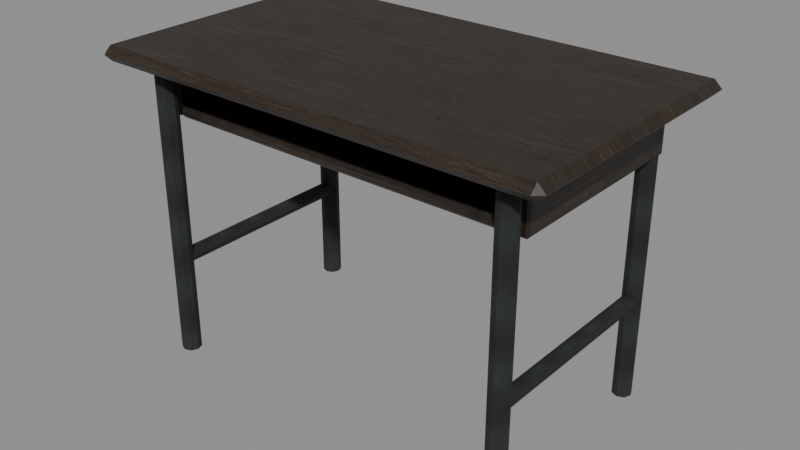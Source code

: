 # Source: level_student_desk.blend  (saved by Blender 5.0.118; exported with 4.5.12 LTS)
import bpy
from mathutils import Matrix  # noqa: F401  (used for matrix-valued properties, if any)

bpy.ops.wm.read_factory_settings(use_empty=True)
scene = bpy.context.scene
scene.name = 'Scene'

# ---- images (referenced by path relative to the original .blend; pixels are not part of the script)
import os
ASSET_DIR = os.environ.get("B2B_ASSET_DIR", "")  # directory of the original .blend (textures are referenced by path, not embedded)
HERE = os.path.dirname(os.path.abspath(__file__))  # packed textures are extracted next to this script under _unpacked/

def load_image(name, relpath, width, height, colorspace="sRGB"):
    """Load a texture the original file referenced (path relative to the .blend, or extracted next to this script)."""
    p = next((c for c in (os.path.join(HERE, relpath), os.path.join(ASSET_DIR, relpath)) if relpath and os.path.exists(c)), "")
    if p:
        img = bpy.data.images.load(p, check_existing=True)
        img.name = name
    else:  # same state as the original file: an image datablock whose file is absent (Cycles renders it pink)
        img = bpy.data.images.new(name, width, height)
        img.source = "FILE"
        img.filepath = "//" + (relpath or name)
    img.colorspace_settings.name = colorspace
    return img
img_wall_1_1_png = load_image('wall_1_1.png', '_unpacked/wall_1_1.dcaf5830.png', 256, 256, 'sRGB')
img_worn_dark_steel_diffuse = load_image('Worn dark steel diffuse', '_unpacked/Worn_dark_steel_diffuse.571a5b8b.png', 64, 64, 'sRGB')
img_wooden_crate_1_0_png = load_image('wooden_crate_1_0.png', '_unpacked/wooden_crate_1_0.3c46a80e.png', 192, 128, 'sRGB')

# ---- materials (node trees are filled in below, after node groups)
mat_original_purchased_oak_trim = bpy.data.materials.new('Original purchased oak trim')
mat_rebuild_worn_dark_steel = bpy.data.materials.new('Rebuild Worn dark steel')
mat_original_weathered_crate_timber = bpy.data.materials.new('Original weathered crate timber')

# ---- material node trees
mat_original_purchased_oak_trim.use_nodes = True; mat_original_purchased_oak_trim.node_tree.nodes.clear()
_N = mat_original_purchased_oak_trim.node_tree.nodes; _L = mat_original_purchased_oak_trim.node_tree.links
n0 = _N.new('ShaderNodeBsdfPrincipled'); n0.name = 'Principled BSDF'; n0.location = (-200, 100)
n1 = _N.new('ShaderNodeOutputMaterial'); n1.name = 'Material Output'; n1.location = (200, 100)
n2 = _N.new('ShaderNodeTexImage'); n2.name = 'Image Texture'; n2.location = (0, 0)
n2.image = img_wall_1_1_png
n2.interpolation = 'Closest'
_L.new(n0.outputs[0], n1.inputs[0])
_L.new(n2.outputs[0], n0.inputs[0])
n1.is_active_output = True
mat_rebuild_worn_dark_steel.use_nodes = True; mat_rebuild_worn_dark_steel.node_tree.nodes.clear()
_N = mat_rebuild_worn_dark_steel.node_tree.nodes; _L = mat_rebuild_worn_dark_steel.node_tree.links
n0 = _N.new('ShaderNodeBsdfPrincipled'); n0.name = 'Principled BSDF'; n0.location = (-200, 100)
n0.inputs[2].default_value = 0.88
n1 = _N.new('ShaderNodeOutputMaterial'); n1.name = 'Material Output'; n1.location = (200, 100)
n2 = _N.new('ShaderNodeTexImage'); n2.name = 'Image Texture'; n2.location = (0, 0)
n2.image = img_worn_dark_steel_diffuse
n2.interpolation = 'Closest'
_L.new(n0.outputs[0], n1.inputs[0])
_L.new(n2.outputs[0], n0.inputs[0])
n1.is_active_output = True
mat_original_weathered_crate_timber.use_nodes = True; mat_original_weathered_crate_timber.node_tree.nodes.clear()
_N = mat_original_weathered_crate_timber.node_tree.nodes; _L = mat_original_weathered_crate_timber.node_tree.links
n0 = _N.new('ShaderNodeBsdfPrincipled'); n0.name = 'Principled BSDF'; n0.location = (-200, 100)
n1 = _N.new('ShaderNodeOutputMaterial'); n1.name = 'Material Output'; n1.location = (200, 100)
n2 = _N.new('ShaderNodeTexImage'); n2.name = 'Image Texture'; n2.location = (0, 0)
n2.image = img_wooden_crate_1_0_png
n2.interpolation = 'Closest'
_L.new(n0.outputs[0], n1.inputs[0])
_L.new(n2.outputs[0], n0.inputs[0])
n1.is_active_output = True

# ---- meshes
me_cube = bpy.data.meshes.new('Cube')
me_cube.from_pydata([(-0.532, -0.307, 0.704), (-0.532, -0.325, 0.722), (-0.55, -0.307, 0.722), (-0.532, -0.325, 0.722), (-0.532, -0.307, 0.74), (-0.55, -0.307, 0.722), (-0.532, 0.307, 0.704), (-0.55, 0.307, 0.722), (-0.532, 0.325, 0.722), (-0.532, 0.307, 0.74), (-0.532, 0.325, 0.722), (-0.55, 0.307, 0.722), (0.532, -0.307, 0.704), (0.55, -0.307, 0.722), (0.532, -0.325, 0.722), (0.532, -0.307, 0.74), (0.532, -0.325, 0.722), (0.55, -0.307, 0.722), (0.532, 0.307, 0.704), (0.532, 0.325, 0.722), (0.55, 0.307, 0.722), (0.532, 0.307, 0.74), (0.55, 0.307, 0.722), (0.532, 0.325, 0.722), (-0.44, -0.222, 0.0), (-0.4563, -0.2287, 0.0), (-0.463, -0.245, 0.0), (-0.4563, -0.2613, 0.0), (-0.44, -0.268, 0.0), (-0.4237, -0.2613, 0.0), (-0.417, -0.245, 0.0), (-0.4237, -0.2287, 0.0), (-0.44, -0.222, 0.705), (-0.4563, -0.2287, 0.705), (-0.463, -0.245, 0.705), (-0.4563, -0.2613, 0.705), (-0.44, -0.268, 0.705), (-0.4237, -0.2613, 0.705), (-0.417, -0.245, 0.705), (-0.4237, -0.2287, 0.705), (-0.44, 0.268, 0.0), (-0.4563, 0.2613, 0.0), (-0.463, 0.245, 0.0), (-0.4563, 0.2287, 0.0), (-0.44, 0.222, 0.0), (-0.4237, 0.2287, 0.0), (-0.417, 0.245, 0.0), (-0.4237, 0.2613, 0.0), (-0.44, 0.268, 0.705), (-0.4563, 0.2613, 0.705), (-0.463, 0.245, 0.705), (-0.4563, 0.2287, 0.705), (-0.44, 0.222, 0.705), (-0.4237, 0.2287, 0.705), (-0.417, 0.245, 0.705), (-0.4237, 0.2613, 0.705), (-0.422, -0.245, 0.24), (-0.4273, -0.245, 0.2273), (-0.44, -0.245, 0.222), (-0.4527, -0.245, 0.2273), (-0.458, -0.245, 0.24), (-0.4527, -0.245, 0.2527), (-0.44, -0.245, 0.258), (-0.4273, -0.245, 0.2527), (-0.422, 0.245, 0.24), (-0.4273, 0.245, 0.2273), (-0.44, 0.245, 0.222), (-0.4527, 0.245, 0.2273), (-0.458, 0.245, 0.24), (-0.4527, 0.245, 0.2527), (-0.44, 0.245, 0.258), (-0.4273, 0.245, 0.2527), (0.44, -0.222, 0.0), (0.4237, -0.2287, 0.0), (0.417, -0.245, 0.0), (0.4237, -0.2613, 0.0), (0.44, -0.268, 0.0), (0.4563, -0.2613, 0.0), (0.463, -0.245, 0.0), (0.4563, -0.2287, 0.0), (0.44, -0.222, 0.705), (0.4237, -0.2287, 0.705), (0.417, -0.245, 0.705), (0.4237, -0.2613, 0.705), (0.44, -0.268, 0.705), (0.4563, -0.2613, 0.705), (0.463, -0.245, 0.705), (0.4563, -0.2287, 0.705), (0.44, 0.268, 0.0), (0.4237, 0.2613, 0.0), (0.417, 0.245, 0.0), (0.4237, 0.2287, 0.0), (0.44, 0.222, 0.0), (0.4563, 0.2287, 0.0), (0.463, 0.245, 0.0), (0.4563, 0.2613, 0.0), (0.44, 0.268, 0.705), (0.4237, 0.2613, 0.705), (0.417, 0.245, 0.705), (0.4237, 0.2287, 0.705), (0.44, 0.222, 0.705), (0.4563, 0.2287, 0.705), (0.463, 0.245, 0.705), (0.4563, 0.2613, 0.705), (0.458, -0.245, 0.24), (0.4527, -0.245, 0.2273), (0.44, -0.245, 0.222), (0.4273, -0.245, 0.2273), (0.422, -0.245, 0.24), (0.4273, -0.245, 0.2527), (0.44, -0.245, 0.258), (0.4527, -0.245, 0.2527), (0.458, 0.245, 0.24), (0.4527, 0.245, 0.2273), (0.44, 0.245, 0.222), (0.4273, 0.245, 0.2273), (0.422, 0.245, 0.24), (0.4273, 0.245, 0.2527), (0.44, 0.245, 0.258), (0.4527, 0.245, 0.2527), (-0.432, -0.207, 0.5725), (-0.432, -0.215, 0.5805), (-0.44, -0.207, 0.5805), (-0.432, -0.215, 0.5895), (-0.432, -0.207, 0.5975), (-0.44, -0.207, 0.5895), (-0.432, 0.257, 0.5725), (-0.44, 0.257, 0.5805), (-0.432, 0.265, 0.5805), (-0.432, 0.257, 0.5975), (-0.432, 0.265, 0.5895), (-0.44, 0.257, 0.5895), (0.432, -0.207, 0.5725), (0.44, -0.207, 0.5805), (0.432, -0.215, 0.5805), (0.432, -0.207, 0.5975), (0.432, -0.215, 0.5895), (0.44, -0.207, 0.5895), (0.432, 0.257, 0.5725), (0.432, 0.265, 0.5805), (0.44, 0.257, 0.5805), (0.432, 0.257, 0.5975), (0.44, 0.257, 0.5895), (0.432, 0.265, 0.5895), (-0.4575, -0.21, 0.575), (-0.4575, -0.215, 0.58), (-0.4625, -0.21, 0.58), (-0.4575, -0.215, 0.69), (-0.4575, -0.21, 0.695), (-0.4625, -0.21, 0.69), (-0.4575, 0.26, 0.575), (-0.4625, 0.26, 0.58), (-0.4575, 0.265, 0.58), (-0.4575, 0.26, 0.695), (-0.4575, 0.265, 0.69), (-0.4625, 0.26, 0.69), (-0.4425, -0.21, 0.575), (-0.4375, -0.21, 0.58), (-0.4425, -0.215, 0.58), (-0.4425, -0.21, 0.695), (-0.4425, -0.215, 0.69), (-0.4375, -0.21, 0.69), (-0.4425, 0.26, 0.575), (-0.4425, 0.265, 0.58), (-0.4375, 0.26, 0.58), (-0.4425, 0.26, 0.695), (-0.4375, 0.26, 0.69), (-0.4425, 0.265, 0.69), (0.4425, -0.21, 0.575), (0.4425, -0.215, 0.58), (0.4375, -0.21, 0.58), (0.4425, -0.215, 0.69), (0.4425, -0.21, 0.695), (0.4375, -0.21, 0.69), (0.4425, 0.26, 0.575), (0.4375, 0.26, 0.58), (0.4425, 0.265, 0.58), (0.4425, 0.26, 0.695), (0.4425, 0.265, 0.69), (0.4375, 0.26, 0.69), (0.4575, -0.21, 0.575), (0.4625, -0.21, 0.58), (0.4575, -0.215, 0.58), (0.4575, -0.21, 0.695), (0.4575, -0.215, 0.69), (0.4625, -0.21, 0.69), (0.4575, 0.26, 0.575), (0.4575, 0.265, 0.58), (0.4625, 0.26, 0.58), (0.4575, 0.26, 0.695), (0.4625, 0.26, 0.69), (0.4575, 0.265, 0.69), (-0.445, 0.2475, 0.575), (-0.445, 0.2425, 0.58), (-0.45, 0.2475, 0.58), (-0.445, 0.2425, 0.69), (-0.445, 0.2475, 0.695), (-0.45, 0.2475, 0.69), (-0.445, 0.2625, 0.575), (-0.45, 0.2625, 0.58), (-0.445, 0.2675, 0.58), (-0.445, 0.2625, 0.695), (-0.445, 0.2675, 0.69), (-0.45, 0.2625, 0.69), (0.445, 0.2475, 0.575), (0.45, 0.2475, 0.58), (0.445, 0.2425, 0.58), (0.445, 0.2475, 0.695), (0.445, 0.2425, 0.69), (0.45, 0.2475, 0.69), (0.445, 0.2625, 0.575), (0.445, 0.2675, 0.58), (0.45, 0.2625, 0.58), (0.445, 0.2625, 0.695), (0.45, 0.2625, 0.69), (0.445, 0.2675, 0.69)], [], [(0, 1, 2), (3, 4, 5), (6, 7, 8), (9, 10, 11), (12, 13, 14), (15, 16, 17), (18, 19, 20), (21, 22, 23), (6, 0, 2, 7), (1, 3, 5, 2), (4, 9, 11, 5), (10, 8, 7, 11), (18, 6, 8, 19), (9, 21, 23, 10), (22, 20, 19, 23), (12, 18, 20, 13), (21, 15, 17, 22), (16, 14, 13, 17), (0, 12, 14, 1), (15, 4, 3, 16), (6, 18, 12, 0), (2, 5, 11, 7), (14, 16, 3, 1), (21, 9, 4, 15), (8, 10, 23, 19), (20, 22, 17, 13), (31, 30, 29, 28, 27, 26, 25, 24), (32, 33, 34, 35, 36, 37, 38, 39), (24, 25, 33, 32), (25, 26, 34, 33), (26, 27, 35, 34), (27, 28, 36, 35), (28, 29, 37, 36), (29, 30, 38, 37), (30, 31, 39, 38), (31, 24, 32, 39), (47, 46, 45, 44, 43, 42, 41, 40), (48, 49, 50, 51, 52, 53, 54, 55), (40, 41, 49, 48), (41, 42, 50, 49), (42, 43, 51, 50), (43, 44, 52, 51), (44, 45, 53, 52), (45, 46, 54, 53), (46, 47, 55, 54), (47, 40, 48, 55), (63, 62, 61, 60, 59, 58, 57, 56), (64, 65, 66, 67, 68, 69, 70, 71), (56, 57, 65, 64), (57, 58, 66, 65), (58, 59, 67, 66), (59, 60, 68, 67), (60, 61, 69, 68), (61, 62, 70, 69), (62, 63, 71, 70), (63, 56, 64, 71), (79, 78, 77, 76, 75, 74, 73, 72), (80, 81, 82, 83, 84, 85, 86, 87), (72, 73, 81, 80), (73, 74, 82, 81), (74, 75, 83, 82), (75, 76, 84, 83), (76, 77, 85, 84), (77, 78, 86, 85), (78, 79, 87, 86), (79, 72, 80, 87), (95, 94, 93, 92, 91, 90, 89, 88), (96, 97, 98, 99, 100, 101, 102, 103), (88, 89, 97, 96), (89, 90, 98, 97), (90, 91, 99, 98), (91, 92, 100, 99), (92, 93, 101, 100), (93, 94, 102, 101), (94, 95, 103, 102), (95, 88, 96, 103), (111, 110, 109, 108, 107, 106, 105, 104), (112, 113, 114, 115, 116, 117, 118, 119), (104, 105, 113, 112), (105, 106, 114, 113), (106, 107, 115, 114), (107, 108, 116, 115), (108, 109, 117, 116), (109, 110, 118, 117), (110, 111, 119, 118), (111, 104, 112, 119), (120, 121, 122), (123, 124, 125), (126, 127, 128), (129, 130, 131), (132, 133, 134), (135, 136, 137), (138, 139, 140), (141, 142, 143), (126, 120, 122, 127), (121, 123, 125, 122), (124, 129, 131, 125), (130, 128, 127, 131), (138, 126, 128, 139), (129, 141, 143, 130), (142, 140, 139, 143), (132, 138, 140, 133), (141, 135, 137, 142), (136, 134, 133, 137), (120, 132, 134, 121), (135, 124, 123, 136), (126, 138, 132, 120), (122, 125, 131, 127), (134, 136, 123, 121), (141, 129, 124, 135), (128, 130, 143, 139), (140, 142, 137, 133), (144, 145, 146), (147, 148, 149), (150, 151, 152), (153, 154, 155), (156, 157, 158), (159, 160, 161), (162, 163, 164), (165, 166, 167), (150, 144, 146, 151), (145, 147, 149, 146), (148, 153, 155, 149), (154, 152, 151, 155), (162, 150, 152, 163), (153, 165, 167, 154), (166, 164, 163, 167), (156, 162, 164, 157), (165, 159, 161, 166), (160, 158, 157, 161), (144, 156, 158, 145), (159, 148, 147, 160), (150, 162, 156, 144), (146, 149, 155, 151), (158, 160, 147, 145), (165, 153, 148, 159), (152, 154, 167, 163), (164, 166, 161, 157), (168, 169, 170), (171, 172, 173), (174, 175, 176), (177, 178, 179), (180, 181, 182), (183, 184, 185), (186, 187, 188), (189, 190, 191), (174, 168, 170, 175), (169, 171, 173, 170), (172, 177, 179, 173), (178, 176, 175, 179), (186, 174, 176, 187), (177, 189, 191, 178), (190, 188, 187, 191), (180, 186, 188, 181), (189, 183, 185, 190), (184, 182, 181, 185), (168, 180, 182, 169), (183, 172, 171, 184), (174, 186, 180, 168), (170, 173, 179, 175), (182, 184, 171, 169), (189, 177, 172, 183), (176, 178, 191, 187), (188, 190, 185, 181), (192, 193, 194), (195, 196, 197), (198, 199, 200), (201, 202, 203), (204, 205, 206), (207, 208, 209), (210, 211, 212), (213, 214, 215), (198, 192, 194, 199), (193, 195, 197, 194), (196, 201, 203, 197), (202, 200, 199, 203), (210, 198, 200, 211), (201, 213, 215, 202), (214, 212, 211, 215), (204, 210, 212, 205), (213, 207, 209, 214), (208, 206, 205, 209), (192, 204, 206, 193), (207, 196, 195, 208), (198, 210, 204, 192), (194, 197, 203, 199), (206, 208, 195, 193), (213, 201, 196, 207), (200, 202, 215, 211), (212, 214, 209, 205)])
me_cube.polygons.foreach_set('material_index', [0, 0, 0, 0, 0, 0, 0, 0, 0, 0, 0, 0, 0, 0, 0, 0, 0, 0, 0, 0, 0, 0, 0, 0, 0, 0, 1, 1, 1, 1, 1, 1, 1, 1, 1, 1, 1, 1, 1, 1, 1, 1, 1, 1, 1, 1, 1, 1, 1, 1, 1, 1, 1, 1, 1, 1, 1, 1, 1, 1, 1, 1, 1, 1, 1, 1, 1, 1, 1, 1, 1, 1, 1, 1, 1, 1, 1, 1, 1, 1, 1, 1, 1, 1, 1, 1, 2, 2, 2, 2, 2, 2, 2, 2, 2, 2, 2, 2, 2, 2, 2, 2, 2, 2, 2, 2, 2, 2, 2, 2, 2, 2, 2, 2, 2, 2, 2, 2, 2, 2, 2, 2, 2, 2, 2, 2, 2, 2, 2, 2, 2, 2, 2, 2, 2, 2, 2, 2, 2, 2, 2, 2, 2, 2, 2, 2, 2, 2, 2, 2, 2, 2, 2, 2, 2, 2, 2, 2, 2, 2, 2, 2, 2, 2, 2, 2, 2, 2, 2, 2, 2, 2, 2, 2, 2, 2, 2, 2, 2, 2, 2, 2, 2, 2, 2, 2, 2, 2, 2, 2])
_uv = me_cube.uv_layers.new(name='UVMap')
_uv.uv.foreach_set('vector', [0.04055, 0.05131, 0.04055, 0.025, 0.025, 0.05131, 0.04055, 0.025, 0.04055, 0.05131, 0.025, 0.05131, 0.04055, 0.9487, 0.025, 0.9487, 0.04055, 0.975, 0.04055, 0.9487, 0.04055, 0.975, 0.025, 0.9487, 0.9595, 0.05131, 0.975, 0.05131, 0.9595, 0.025, 0.9595, 0.05131, 0.9595, 0.025, 0.975, 0.05131, 0.9595, 0.9487, 0.9595, 0.975, 0.975, 0.9487, 0.9595, 0.9487, 0.975, 0.9487, 0.9595, 0.975, 0.04055, 0.9487, 0.04055, 0.05131, 0.025, 0.05131, 0.025, 0.9487, 0.025, 0.5, 0.025, 0.5, 0.05131, 0.5, 0.05131, 0.5, 0.04055, 0.05131, 0.04055, 0.9487, 0.025, 0.9487, 0.025, 0.05131, 0.975, 0.5, 0.975, 0.5, 0.9487, 0.5, 0.9487, 0.5, 0.9595, 0.9487, 0.04055, 0.9487, 0.04055, 0.975, 0.9595, 0.975, 0.04055, 0.9487, 0.9595, 0.9487, 0.9595, 0.975, 0.04055, 0.975, 0.9487, 0.5, 0.9487, 0.5, 0.975, 0.5, 0.975, 0.5, 0.9595, 0.05131, 0.9595, 0.9487, 0.975, 0.9487, 0.975, 0.05131, 0.9595, 0.9487, 0.9595, 0.05131, 0.975, 0.05131, 0.975, 0.9487, 0.025, 0.5, 0.025, 0.5, 0.05131, 0.5, 0.05131, 0.5, 0.04055, 0.05131, 0.9595, 0.05131, 0.9595, 0.025, 0.04055, 0.025, 0.9595, 0.05131, 0.04055, 0.05131, 0.04055, 0.025, 0.9595, 0.025, 0.04055, 0.9487, 0.9595, 0.9487, 0.9595, 0.05131, 0.04055, 0.05131, 0.05131, 0.5, 0.05131, 0.5, 0.9487, 0.5, 0.9487, 0.5, 0.9595, 0.5, 0.9595, 0.5, 0.04055, 0.5, 0.04055, 0.5, 0.9595, 0.9487, 0.04055, 0.9487, 0.04055, 0.05131, 0.9595, 0.05131, 0.04055, 0.5, 0.04055, 0.5, 0.9595, 0.5, 0.9595, 0.5, 0.9487, 0.5, 0.9487, 0.5, 0.05131, 0.5, 0.05131, 0.5, 0.8359, 0.8359, 0.975, 0.5, 0.8359, 0.1641, 0.5, 0.025, 0.1641, 0.1641, 0.025, 0.5, 0.1641, 0.8359, 0.5, 0.975, 0.5, 0.975, 0.1641, 0.8359, 0.025, 0.5, 0.1641, 0.1641, 0.5, 0.025, 0.8359, 0.1641, 0.975, 0.5, 0.8359, 0.8359, 0.5, 0.025, 0.1641, 0.025, 0.1641, 0.975, 0.5, 0.975, 0.8359, 0.025, 0.5, 0.025, 0.5, 0.975, 0.8359, 0.975, 0.5, 0.025, 0.1641, 0.025, 0.1641, 0.975, 0.5, 0.975, 0.1641, 0.025, 0.5, 0.025, 0.5, 0.975, 0.1641, 0.975, 0.5, 0.025, 0.8359, 0.025, 0.8359, 0.975, 0.5, 0.975, 0.1641, 0.025, 0.5, 0.025, 0.5, 0.975, 0.1641, 0.975, 0.5, 0.025, 0.8359, 0.025, 0.8359, 0.975, 0.5, 0.975, 0.8359, 0.025, 0.5, 0.025, 0.5, 0.975, 0.8359, 0.975, 0.8359, 0.8359, 0.975, 0.5, 0.8359, 0.1641, 0.5, 0.025, 0.1641, 0.1641, 0.025, 0.5, 0.1641, 0.8359, 0.5, 0.975, 0.5, 0.975, 0.1641, 0.8359, 0.025, 0.5, 0.1641, 0.1641, 0.5, 0.025, 0.8359, 0.1641, 0.975, 0.5, 0.8359, 0.8359, 0.5, 0.025, 0.1641, 0.025, 0.1641, 0.975, 0.5, 0.975, 0.8359, 0.025, 0.5, 0.025, 0.5, 0.975, 0.8359, 0.975, 0.5, 0.025, 0.1641, 0.025, 0.1641, 0.975, 0.5, 0.975, 0.1641, 0.025, 0.5, 0.025, 0.5, 0.975, 0.1641, 0.975, 0.5, 0.025, 0.8359, 0.025, 0.8359, 0.975, 0.5, 0.975, 0.1641, 0.025, 0.5, 0.025, 0.5, 0.975, 0.1641, 0.975, 0.5, 0.025, 0.8359, 0.025, 0.8359, 0.975, 0.5, 0.975, 0.8359, 0.025, 0.5, 0.025, 0.5, 0.975, 0.8359, 0.975, 0.8359, 0.8359, 0.5, 0.975, 0.1641, 0.8359, 0.025, 0.5, 0.1641, 0.1641, 0.5, 0.025, 0.8359, 0.1641, 0.975, 0.5, 0.975, 0.5, 0.8359, 0.1641, 0.5, 0.025, 0.1641, 0.1641, 0.025, 0.5, 0.1641, 0.8359, 0.5, 0.975, 0.8359, 0.8359, 0.025, 0.5, 0.025, 0.1641, 0.975, 0.1641, 0.975, 0.5, 0.8359, 0.025, 0.5, 0.025, 0.5, 0.975, 0.8359, 0.975, 0.5, 0.025, 0.1641, 0.025, 0.1641, 0.975, 0.5, 0.975, 0.025, 0.1641, 0.025, 0.5, 0.975, 0.5, 0.975, 0.1641, 0.025, 0.5, 0.025, 0.8359, 0.975, 0.8359, 0.975, 0.5, 0.1641, 0.025, 0.5, 0.025, 0.5, 0.975, 0.1641, 0.975, 0.5, 0.025, 0.8359, 0.025, 0.8359, 0.975, 0.5, 0.975, 0.025, 0.8359, 0.025, 0.5, 0.975, 0.5, 0.975, 0.8359, 0.8359, 0.8359, 0.975, 0.5, 0.8359, 0.1641, 0.5, 0.025, 0.1641, 0.1641, 0.025, 0.5, 0.1641, 0.8359, 0.5, 0.975, 0.5, 0.975, 0.1641, 0.8359, 0.025, 0.5, 0.1641, 0.1641, 0.5, 0.025, 0.8359, 0.1641, 0.975, 0.5, 0.8359, 0.8359, 0.5, 0.025, 0.1641, 0.025, 0.1641, 0.975, 0.5, 0.975, 0.8359, 0.025, 0.5, 0.025, 0.5, 0.975, 0.8359, 0.975, 0.5, 0.025, 0.1641, 0.025, 0.1641, 0.975, 0.5, 0.975, 0.1641, 0.025, 0.5, 0.025, 0.5, 0.975, 0.1641, 0.975, 0.5, 0.025, 0.8359, 0.025, 0.8359, 0.975, 0.5, 0.975, 0.1641, 0.025, 0.5, 0.025, 0.5, 0.975, 0.1641, 0.975, 0.5, 0.025, 0.8359, 0.025, 0.8359, 0.975, 0.5, 0.975, 0.8359, 0.025, 0.5, 0.025, 0.5, 0.975, 0.8359, 0.975, 0.8359, 0.8359, 0.975, 0.5, 0.8359, 0.1641, 0.5, 0.025, 0.1641, 0.1641, 0.025, 0.5, 0.1641, 0.8359, 0.5, 0.975, 0.5, 0.975, 0.1641, 0.8359, 0.025, 0.5, 0.1641, 0.1641, 0.5, 0.025, 0.8359, 0.1641, 0.975, 0.5, 0.8359, 0.8359, 0.5, 0.025, 0.1641, 0.025, 0.1641, 0.975, 0.5, 0.975, 0.8359, 0.025, 0.5, 0.025, 0.5, 0.975, 0.8359, 0.975, 0.5, 0.025, 0.1641, 0.025, 0.1641, 0.975, 0.5, 0.975, 0.1641, 0.025, 0.5, 0.025, 0.5, 0.975, 0.1641, 0.975, 0.5, 0.025, 0.8359, 0.025, 0.8359, 0.975, 0.5, 0.975, 0.1641, 0.025, 0.5, 0.025, 0.5, 0.975, 0.1641, 0.975, 0.5, 0.025, 0.8359, 0.025, 0.8359, 0.975, 0.5, 0.975, 0.8359, 0.025, 0.5, 0.025, 0.5, 0.975, 0.8359, 0.975, 0.8359, 0.8359, 0.5, 0.975, 0.1641, 0.8359, 0.025, 0.5, 0.1641, 0.1641, 0.5, 0.025, 0.8359, 0.1641, 0.975, 0.5, 0.975, 0.5, 0.8359, 0.1641, 0.5, 0.025, 0.1641, 0.1641, 0.025, 0.5, 0.1641, 0.8359, 0.5, 0.975, 0.8359, 0.8359, 0.025, 0.5, 0.025, 0.1641, 0.975, 0.1641, 0.975, 0.5, 0.8359, 0.025, 0.5, 0.025, 0.5, 0.975, 0.8359, 0.975, 0.5, 0.025, 0.1641, 0.025, 0.1641, 0.975, 0.5, 0.975, 0.025, 0.1641, 0.025, 0.5, 0.975, 0.5, 0.975, 0.1641, 0.025, 0.5, 0.025, 0.8359, 0.975, 0.8359, 0.975, 0.5, 0.1641, 0.025, 0.5, 0.025, 0.5, 0.975, 0.1641, 0.975, 0.5, 0.025, 0.8359, 0.025, 0.8359, 0.975, 0.5, 0.975, 0.025, 0.8359, 0.025, 0.5, 0.975, 0.5, 0.975, 0.8359, 0.04083, 0.025, 0.025, 0.329, 0.04083, 0.329, 0.025, 0.671, 0.04083, 0.975, 0.04083, 0.671, 0.9592, 0.025, 0.9592, 0.329, 0.975, 0.329, 0.9592, 0.975, 0.975, 0.671, 0.9592, 0.671, 0.04083, 0.025, 0.04083, 0.329, 0.025, 0.329, 0.04083, 0.975, 0.025, 0.671, 0.04083, 0.671, 0.9592, 0.025, 0.975, 0.329, 0.9592, 0.329, 0.9592, 0.975, 0.9592, 0.671, 0.975, 0.671, 0.9592, 0.025, 0.04083, 0.025, 0.04083, 0.329, 0.9592, 0.329, 0.025, 0.329, 0.025, 0.671, 0.04083, 0.671, 0.04083, 0.329, 0.04083, 0.975, 0.9592, 0.975, 0.9592, 0.671, 0.04083, 0.671, 0.975, 0.671, 0.975, 0.329, 0.9592, 0.329, 0.9592, 0.671, 0.9664, 0.9592, 0.03364, 0.9592, 0.03364, 0.975, 0.9664, 0.975, 0.03364, 0.9592, 0.9664, 0.9592, 0.9664, 0.975, 0.03364, 0.975, 0.9592, 0.671, 0.9592, 0.329, 0.975, 0.329, 0.975, 0.671, 0.04083, 0.025, 0.9592, 0.025, 0.9592, 0.329, 0.04083, 0.329, 0.9592, 0.975, 0.04083, 0.975, 0.04083, 0.671, 0.9592, 0.671, 0.025, 0.671, 0.025, 0.329, 0.04083, 0.329, 0.04083, 0.671, 0.03364, 0.04083, 0.9664, 0.04083, 0.9664, 0.025, 0.03364, 0.025, 0.9664, 0.04083, 0.03364, 0.04083, 0.03364, 0.025, 0.9664, 0.025, 0.03364, 0.9592, 0.9664, 0.9592, 0.9664, 0.04083, 0.03364, 0.04083, 0.04083, 0.329, 0.04083, 0.671, 0.9592, 0.671, 0.9592, 0.329, 0.9664, 0.329, 0.9664, 0.671, 0.03364, 0.671, 0.03364, 0.329, 0.9664, 0.9592, 0.03364, 0.9592, 0.03364, 0.04083, 0.9664, 0.04083, 0.03364, 0.329, 0.03364, 0.671, 0.9664, 0.671, 0.9664, 0.329, 0.9592, 0.329, 0.9592, 0.671, 0.04083, 0.671, 0.04083, 0.329, 0.215, 0.025, 0.215, 0.06458, 0.025, 0.06458, 0.215, 0.9354, 0.215, 0.975, 0.025, 0.9354, 0.215, 0.025, 0.025, 0.06458, 0.215, 0.06458, 0.215, 0.975, 0.215, 0.9354, 0.025, 0.9354, 0.785, 0.025, 0.975, 0.06458, 0.785, 0.06458, 0.785, 0.975, 0.785, 0.9354, 0.975, 0.9354, 0.785, 0.025, 0.785, 0.06458, 0.975, 0.06458, 0.785, 0.975, 0.975, 0.9354, 0.785, 0.9354, 0.215, 0.9651, 0.215, 0.0349, 0.025, 0.0349, 0.025, 0.9651, 0.215, 0.06458, 0.215, 0.9354, 0.025, 0.9354, 0.025, 0.06458, 0.215, 0.0349, 0.215, 0.9651, 0.025, 0.9651, 0.025, 0.0349, 0.215, 0.9354, 0.215, 0.06458, 0.025, 0.06458, 0.025, 0.9354, 0.785, 0.025, 0.215, 0.025, 0.215, 0.06458, 0.785, 0.06458, 0.215, 0.975, 0.785, 0.975, 0.785, 0.9354, 0.215, 0.9354, 0.975, 0.9354, 0.975, 0.06458, 0.785, 0.06458, 0.785, 0.9354, 0.785, 0.0349, 0.785, 0.9651, 0.975, 0.9651, 0.975, 0.0349, 0.785, 0.9651, 0.785, 0.0349, 0.975, 0.0349, 0.975, 0.9651, 0.785, 0.9354, 0.785, 0.06458, 0.975, 0.06458, 0.975, 0.9354, 0.215, 0.025, 0.785, 0.025, 0.785, 0.06458, 0.215, 0.06458, 0.785, 0.975, 0.215, 0.975, 0.215, 0.9354, 0.785, 0.9354, 0.215, 0.9651, 0.785, 0.9651, 0.785, 0.0349, 0.215, 0.0349, 0.0349, 0.06458, 0.0349, 0.9354, 0.9651, 0.9354, 0.9651, 0.06458, 0.785, 0.06458, 0.785, 0.9354, 0.215, 0.9354, 0.215, 0.06458, 0.785, 0.9651, 0.215, 0.9651, 0.215, 0.0349, 0.785, 0.0349, 0.215, 0.06458, 0.215, 0.9354, 0.785, 0.9354, 0.785, 0.06458, 0.9651, 0.06458, 0.9651, 0.9354, 0.0349, 0.9354, 0.0349, 0.06458, 0.215, 0.025, 0.215, 0.06458, 0.025, 0.06458, 0.215, 0.9354, 0.215, 0.975, 0.025, 0.9354, 0.215, 0.025, 0.025, 0.06458, 0.215, 0.06458, 0.215, 0.975, 0.215, 0.9354, 0.025, 0.9354, 0.785, 0.025, 0.975, 0.06458, 0.785, 0.06458, 0.785, 0.975, 0.785, 0.9354, 0.975, 0.9354, 0.785, 0.025, 0.785, 0.06458, 0.975, 0.06458, 0.785, 0.975, 0.975, 0.9354, 0.785, 0.9354, 0.215, 0.9651, 0.215, 0.0349, 0.025, 0.0349, 0.025, 0.9651, 0.215, 0.06458, 0.215, 0.9354, 0.025, 0.9354, 0.025, 0.06458, 0.215, 0.0349, 0.215, 0.9651, 0.025, 0.9651, 0.025, 0.0349, 0.215, 0.9354, 0.215, 0.06458, 0.025, 0.06458, 0.025, 0.9354, 0.785, 0.025, 0.215, 0.025, 0.215, 0.06458, 0.785, 0.06458, 0.215, 0.975, 0.785, 0.975, 0.785, 0.9354, 0.215, 0.9354, 0.975, 0.9354, 0.975, 0.06458, 0.785, 0.06458, 0.785, 0.9354, 0.785, 0.0349, 0.785, 0.9651, 0.975, 0.9651, 0.975, 0.0349, 0.785, 0.9651, 0.785, 0.0349, 0.975, 0.0349, 0.975, 0.9651, 0.785, 0.9354, 0.785, 0.06458, 0.975, 0.06458, 0.975, 0.9354, 0.215, 0.025, 0.785, 0.025, 0.785, 0.06458, 0.215, 0.06458, 0.785, 0.975, 0.215, 0.975, 0.215, 0.9354, 0.785, 0.9354, 0.215, 0.9651, 0.785, 0.9651, 0.785, 0.0349, 0.215, 0.0349, 0.0349, 0.06458, 0.0349, 0.9354, 0.9651, 0.9354, 0.9651, 0.06458, 0.785, 0.06458, 0.785, 0.9354, 0.215, 0.9354, 0.215, 0.06458, 0.785, 0.9651, 0.215, 0.9651, 0.215, 0.0349, 0.785, 0.0349, 0.215, 0.06458, 0.215, 0.9354, 0.785, 0.9354, 0.785, 0.06458, 0.9651, 0.06458, 0.9651, 0.9354, 0.0349, 0.9354, 0.0349, 0.06458, 0.215, 0.025, 0.025, 0.06458, 0.215, 0.06458, 0.025, 0.9354, 0.215, 0.975, 0.215, 0.9354, 0.785, 0.025, 0.785, 0.06458, 0.975, 0.06458, 0.785, 0.975, 0.975, 0.9354, 0.785, 0.9354, 0.215, 0.025, 0.215, 0.06458, 0.025, 0.06458, 0.215, 0.975, 0.025, 0.9354, 0.215, 0.9354, 0.785, 0.025, 0.975, 0.06458, 0.785, 0.06458, 0.785, 0.975, 0.785, 0.9354, 0.975, 0.9354, 0.785, 0.025, 0.215, 0.025, 0.215, 0.06458, 0.785, 0.06458, 0.025, 0.06458, 0.025, 0.9354, 0.215, 0.9354, 0.215, 0.06458, 0.215, 0.975, 0.785, 0.975, 0.785, 0.9354, 0.215, 0.9354, 0.975, 0.9354, 0.975, 0.06458, 0.785, 0.06458, 0.785, 0.9354, 0.9697, 0.785, 0.03028, 0.785, 0.03028, 0.975, 0.9697, 0.975, 0.03028, 0.785, 0.9697, 0.785, 0.9697, 0.975, 0.03028, 0.975, 0.785, 0.9354, 0.785, 0.06458, 0.975, 0.06458, 0.975, 0.9354, 0.215, 0.025, 0.785, 0.025, 0.785, 0.06458, 0.215, 0.06458, 0.785, 0.975, 0.215, 0.975, 0.215, 0.9354, 0.785, 0.9354, 0.025, 0.9354, 0.025, 0.06458, 0.215, 0.06458, 0.215, 0.9354, 0.03028, 0.215, 0.9697, 0.215, 0.9697, 0.025, 0.03028, 0.025, 0.9697, 0.215, 0.03028, 0.215, 0.03028, 0.025, 0.9697, 0.025, 0.03028, 0.785, 0.9697, 0.785, 0.9697, 0.215, 0.03028, 0.215, 0.215, 0.06458, 0.215, 0.9354, 0.785, 0.9354, 0.785, 0.06458, 0.9697, 0.06458, 0.9697, 0.9354, 0.03028, 0.9354, 0.03028, 0.06458, 0.9697, 0.785, 0.03028, 0.785, 0.03028, 0.215, 0.9697, 0.215, 0.03028, 0.06458, 0.03028, 0.9354, 0.9697, 0.9354, 0.9697, 0.06458, 0.785, 0.06458, 0.785, 0.9354, 0.215, 0.9354, 0.215, 0.06458])
me_cube.materials.append(mat_original_purchased_oak_trim)
me_cube.materials.append(mat_rebuild_worn_dark_steel)
me_cube.materials.append(mat_original_weathered_crate_timber)
me_cube.update()

# ---- objects
ob_level_student_desk = bpy.data.objects.new('level_student_desk', me_cube)

# ---- transforms, parenting, visibility, modifiers, constraints
ob_level_student_desk.location = (0.0, 0.0, 0.0)
_vg = ob_level_student_desk.vertex_groups.new(name='Rounded oak student desktop')
_vg = ob_level_student_desk.vertex_groups.new(name='Steel desk leg')
_vg = ob_level_student_desk.vertex_groups.new(name='Steel desk leg.001')
_vg = ob_level_student_desk.vertex_groups.new(name='Desk side stretcher')
_vg = ob_level_student_desk.vertex_groups.new(name='Steel desk leg.002')
_vg = ob_level_student_desk.vertex_groups.new(name='Steel desk leg.003')
_vg = ob_level_student_desk.vertex_groups.new(name='Desk side stretcher.001')
_vg = ob_level_student_desk.vertex_groups.new(name='Open book shelf')
_vg = ob_level_student_desk.vertex_groups.new(name='Shelf cheek')
_vg = ob_level_student_desk.vertex_groups.new(name='Shelf cheek.001')
_vg = ob_level_student_desk.vertex_groups.new(name='Shelf rear lip')

# ---- collection membership
scene.collection.objects.link(ob_level_student_desk)

# ---- scene / render settings (as saved in the file)
scene.frame_start = 1; scene.frame_end = 250; scene.frame_set(1)
scene.render.engine = 'BLENDER_EEVEE_NEXT'
scene.render.bake_bias = 0.0
scene.render.bake_samples = 0
scene.cycles.sampling_pattern = 'TABULATED_SOBOL'
scene.eevee.use_volume_custom_range = False
bpy.context.view_layer.update()

# ---- added for rendering (the .blend has no active camera and no usable light): camera, sun + grey world if the file has none
cam_auto = bpy.data.cameras.new('AutoCamera')
cam_auto.lens = 50.0
cam_auto.sensor_width = 36.0
cam_auto.clip_end = 1000.0
ob_auto_camera = bpy.data.objects.new('AutoCamera', cam_auto)
scene.collection.objects.link(ob_auto_camera)
ob_auto_camera.location = (1.36611, -1.63933, 1.46289)
ob_auto_camera.rotation_euler = (1.09748, -7.21219e-08, 0.694738)
scene.camera = ob_auto_camera
light_auto_sun = bpy.data.lights.new('AutoSun', 'SUN')
light_auto_sun.energy = 3.0
light_auto_sun.angle = 0.0523599
ob_auto_sun = bpy.data.objects.new('AutoSun', light_auto_sun)
scene.collection.objects.link(ob_auto_sun)
ob_auto_sun.rotation_euler = (0.872665, 0.174533, 0.523599)
if scene.world is None:
    world_auto = bpy.data.worlds.new('AutoWorld')
    world_auto.color = (0.3, 0.3, 0.3)
    scene.world = world_auto
bpy.context.view_layer.update()
